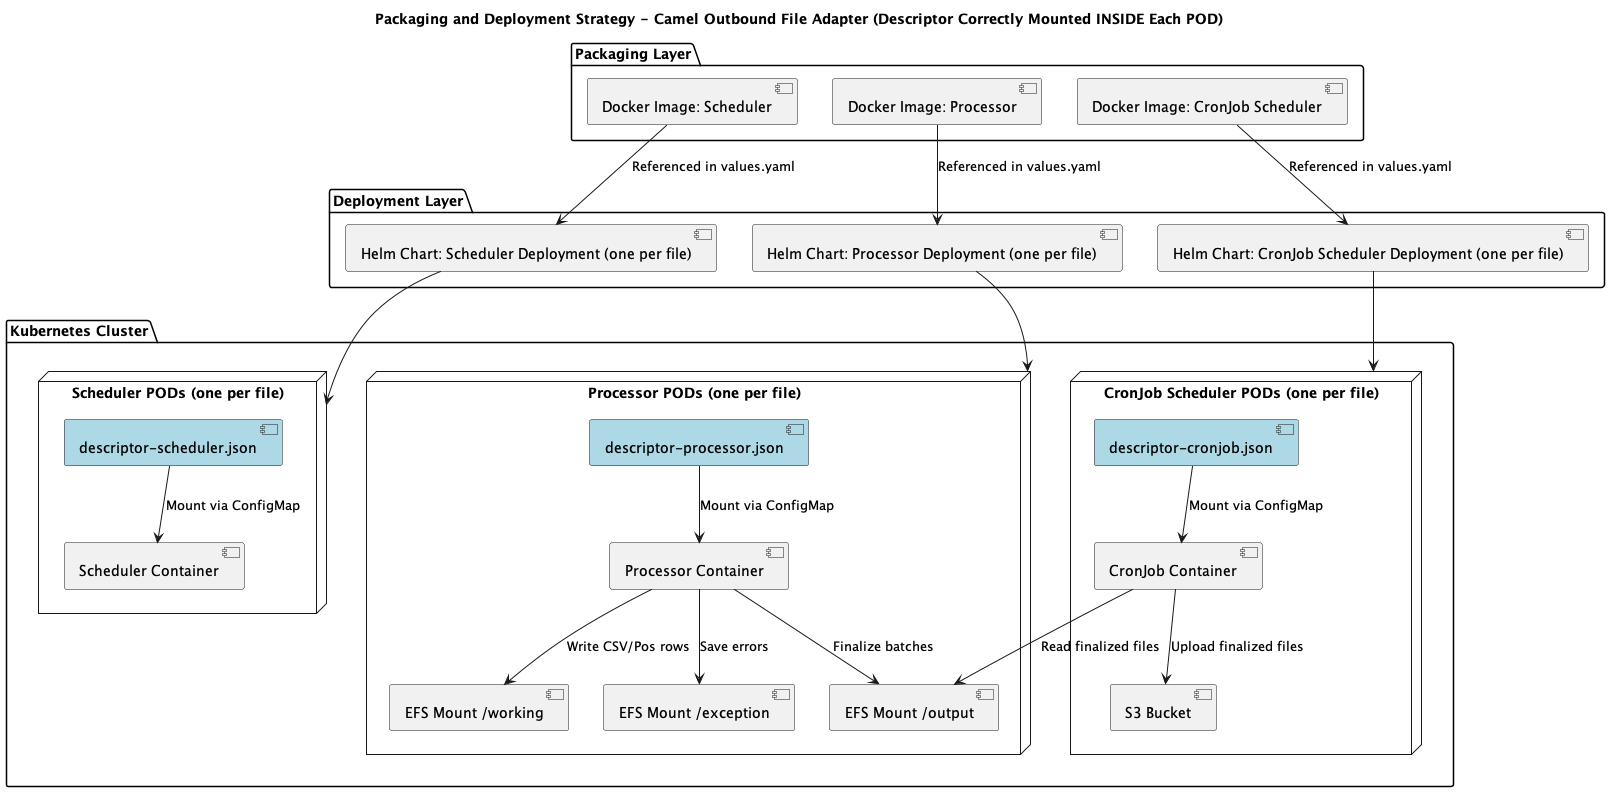

The diagram above was rendered by PlantUML. Its source (embedded in the PNG):
@startuml
title Packaging and Deployment Strategy - Camel Outbound File Adapter (Descriptor Correctly Mounted INSIDE Each POD)

package "Packaging Layer" {
  [Docker Image: Scheduler]
  [Docker Image: Processor]
  [Docker Image: CronJob Scheduler]
}

package "Deployment Layer" {
  [Helm Chart: Scheduler Deployment (one per file)]
  [Helm Chart: Processor Deployment (one per file)]
  [Helm Chart: CronJob Scheduler Deployment (one per file)]
}

[Docker Image: Scheduler] --> [Helm Chart: Scheduler Deployment (one per file)] : Referenced in values.yaml
[Docker Image: Processor] --> [Helm Chart: Processor Deployment (one per file)] : Referenced in values.yaml
[Docker Image: CronJob Scheduler] --> [Helm Chart: CronJob Scheduler Deployment (one per file)] : Referenced in values.yaml

package "Kubernetes Cluster" {

  node "Scheduler PODs (one per file)" {
    [descriptor-scheduler.json] #LightBlue
    [Scheduler Container]
    [descriptor-scheduler.json] --> [Scheduler Container] : Mount via ConfigMap
  }

  node "Processor PODs (one per file)" {
    [descriptor-processor.json] #LightBlue
    [Processor Container]
    [descriptor-processor.json] --> [Processor Container] : Mount via ConfigMap
    [EFS Mount /working]
    [EFS Mount /output]
    [EFS Mount /exception]
    [Processor Container] --> [EFS Mount /working] : Write CSV/Pos rows
    [Processor Container] --> [EFS Mount /output] : Finalize batches
    [Processor Container] --> [EFS Mount /exception] : Save errors
  }

  node "CronJob Scheduler PODs (one per file)" {
    [descriptor-cronjob.json] #LightBlue
    [CronJob Container]
    [descriptor-cronjob.json] --> [CronJob Container] : Mount via ConfigMap
    [EFS Mount /output]
    [CronJob Container] --> [EFS Mount /output] : Read finalized files
    [CronJob Container] --> [S3 Bucket] : Upload finalized files
  }

}

[Helm Chart: Scheduler Deployment (one per file)] --> [Scheduler PODs (one per file)]
[Helm Chart: Processor Deployment (one per file)] --> [Processor PODs (one per file)]
[Helm Chart: CronJob Scheduler Deployment (one per file)] --> [CronJob Scheduler PODs (one per file)]

@enduml